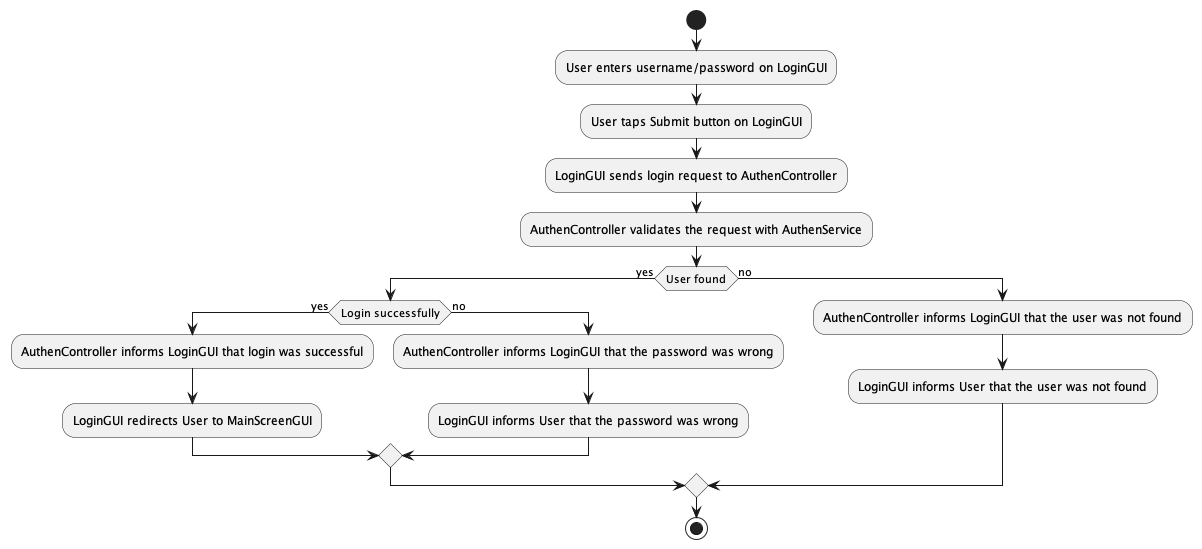

The diagram above was rendered by PlantUML. Its source (embedded in the PNG):
@startuml

start

:User enters username/password on LoginGUI;

:User taps Submit button on LoginGUI;

:LoginGUI sends login request to AuthenController;

:AuthenController validates the request with AuthenService;

if (User found) then (yes)
   if (Login successfully) then (yes)
       :AuthenController informs LoginGUI that login was successful;
       :LoginGUI redirects User to MainScreenGUI;
   else (no)
       :AuthenController informs LoginGUI that the password was wrong;
       :LoginGUI informs User that the password was wrong;
   endif
else (no)
   :AuthenController informs LoginGUI that the user was not found;
   :LoginGUI informs User that the user was not found;
endif

stop

@enduml